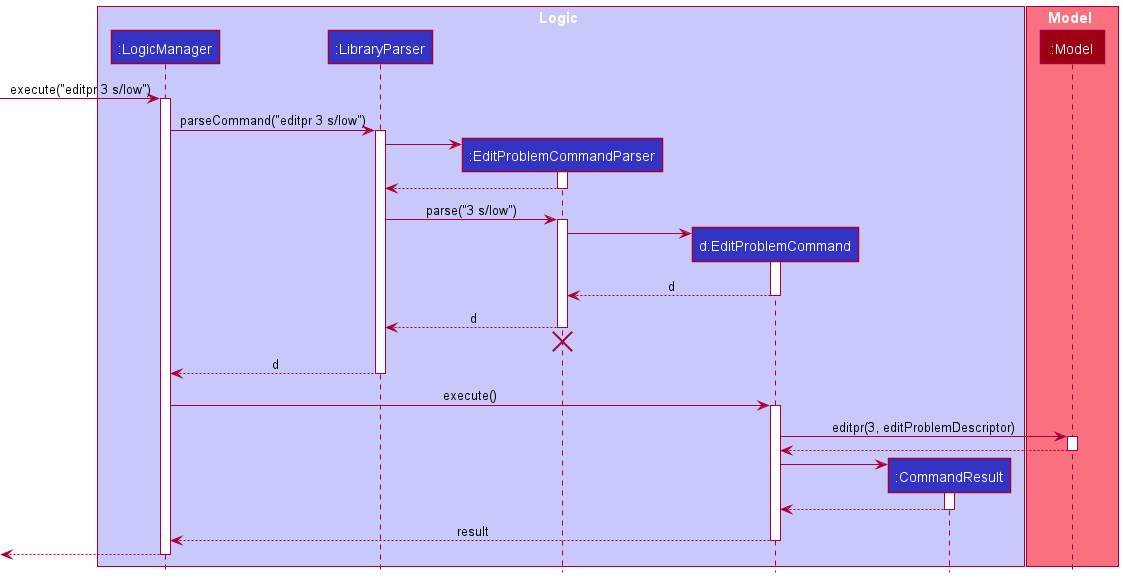

The diagram above was rendered by PlantUML. Its source (embedded in the PNG):
@startuml
!include style.puml

box Logic LOGIC_COLOR_T1
participant ":LogicManager" as LogicManager LOGIC_COLOR
participant ":LibraryParser" as LibraryParser LOGIC_COLOR
participant ":EditProblemCommandParser" as EditProblemCommandParser LOGIC_COLOR
participant "d:EditProblemCommand" as EditProblemCommand LOGIC_COLOR
participant ":CommandResult" as CommandResult LOGIC_COLOR
end box

box Model MODEL_COLOR_T1
participant ":Model" as Model MODEL_COLOR
end box

[-> LogicManager : execute("editpr 3 s/low")
activate LogicManager

LogicManager -> LibraryParser : parseCommand("editpr 3 s/low")
activate LibraryParser

create EditProblemCommandParser
LibraryParser -> EditProblemCommandParser
activate EditProblemCommandParser

EditProblemCommandParser --> LibraryParser
deactivate EditProblemCommandParser

LibraryParser -> EditProblemCommandParser : parse("3 s/low")
activate EditProblemCommandParser

create EditProblemCommand
EditProblemCommandParser -> EditProblemCommand
activate EditProblemCommand

EditProblemCommand --> EditProblemCommandParser : d
deactivate EditProblemCommand

EditProblemCommandParser --> LibraryParser : d
deactivate EditProblemCommandParser
'Hidden arrow to position the destroy marker below the end of the activation bar.
EditProblemCommandParser -[hidden]-> LibraryParser
destroy EditProblemCommandParser

LibraryParser --> LogicManager : d
deactivate LibraryParser

LogicManager -> EditProblemCommand : execute()
activate EditProblemCommand

EditProblemCommand -> Model : editpr(3, editProblemDescriptor)
activate Model

Model --> EditProblemCommand
deactivate Model

create CommandResult
EditProblemCommand -> CommandResult
activate CommandResult

CommandResult --> EditProblemCommand
deactivate CommandResult

EditProblemCommand --> LogicManager : result
deactivate EditProblemCommand

[<--LogicManager
deactivate LogicManager
@enduml